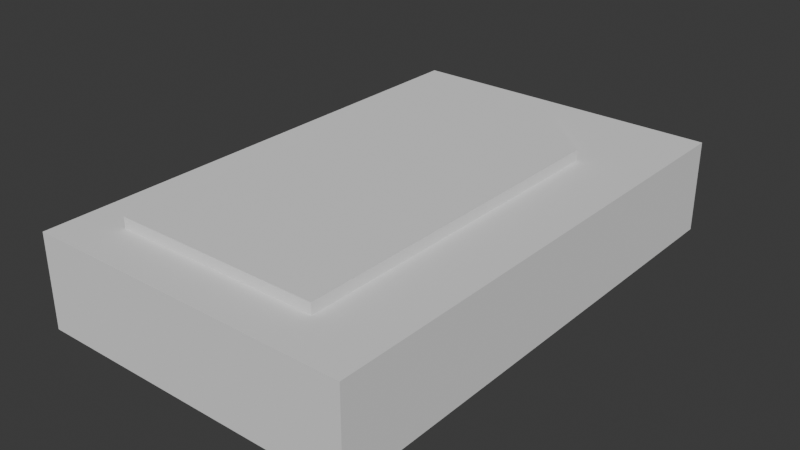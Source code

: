 # Source: tablero2.blend  (saved by Blender 5.1.29; exported with 4.5.12 LTS)
import bpy
from mathutils import Matrix  # noqa: F401  (used for matrix-valued properties, if any)

bpy.ops.wm.read_factory_settings(use_empty=True)
scene = bpy.context.scene
scene.name = 'Scene'

# ---- collections
col_collection = bpy.data.collections.new('Collection'); scene.collection.children.link(col_collection)

# ---- world
world_world = bpy.data.worlds.new('World'); scene.world = world_world
world_world.use_nodes = True; world_world.node_tree.nodes.clear()
_N = world_world.node_tree.nodes; _L = world_world.node_tree.links
n0 = _N.new('ShaderNodeOutputWorld'); n0.name = 'World Output'; n0.location = (300, 300)
n1 = _N.new('ShaderNodeBackground'); n1.name = 'Background'; n1.location = (10, 300)
n1.inputs[0].default_value = (0.05088, 0.05088, 0.05088, 1.0)
_L.new(n1.outputs[0], n0.inputs[0])
n0.is_active_output = True
world_world.color = (0.05088, 0.05088, 0.05088)
world_world.sun_shadow_jitter_overblur = 0.0

# ---- meshes
me_cube_001 = bpy.data.meshes.new('Cube.001')
me_cube_001.from_pydata([(-2.267, -8.999, 2.456), (7.913, -8.999, 2.456), (-2.267, -8.999, -1.444), (7.913, -8.999, -1.444), (4.188, 8.967, -1.444), (7.913, 6.142, -1.444), (-2.267, 6.155, -1.444), (1.544, 8.967, -1.444), (-2.267, 6.155, 2.459), (1.544, 8.967, 2.459), (4.188, 8.967, 2.459), (7.913, 6.142, 2.459)], [], [(1, 11, 5, 3), (4, 5, 11, 10), (0, 1, 3, 2), (5, 4, 7, 6, 2, 3), (2, 6, 8, 0), (7, 4, 10, 9), (6, 7, 9, 8), (0, 8, 9, 10, 11, 1)])
_uv = me_cube_001.uv_layers.new(name='UVMap')
_uv.uv.foreach_set('vector', [0.65, 0.7376, 0.65, 0.5478, 0.65, 0.5478, 0.65, 0.7376, 0.7232, 0.5124, 0.65, 0.5478, 0.65, 0.5478, 0.7232, 0.5124, 0.85, 0.7376, 0.65, 0.7376, 0.65, 0.7376, 0.85, 0.7376, 0.65, 0.5478, 0.7232, 0.5124, 0.7751, 0.5124, 0.85, 0.5477, 0.85, 0.7376, 0.65, 0.7376, 0.85, 0.7376, 0.85, 0.5477, 0.85, 0.5477, 0.85, 0.7376, 0.7751, 0.5124, 0.7232, 0.5124, 0.7232, 0.5124, 0.7751, 0.5124, 0.85, 0.5477, 0.7751, 0.5124, 0.7751, 0.5124, 0.85, 0.5477, 0.85, 0.7376, 0.85, 0.5477, 0.7751, 0.5124, 0.7232, 0.5124, 0.65, 0.5478, 0.65, 0.7376])
me_cube_001.update()
me_cube_002 = bpy.data.meshes.new('Cube.002')
me_cube_002.from_pydata([(-4.0, -11.0, -1.0), (-4.0, -11.0, 1.0), (-4.0, 11.0, -1.0), (-4.0, 11.0, 1.0), (10.0, -11.0, -1.0), (10.0, -11.0, 1.0), (10.0, 11.0, -1.0), (10.0, 11.0, 1.0)], [], [(0, 1, 3, 2), (2, 3, 7, 6), (6, 7, 5, 4), (4, 5, 1, 0), (2, 6, 4, 0), (7, 3, 1, 5)])
_uv = me_cube_002.uv_layers.new(name='UVMap')
_uv.uv.foreach_set('vector', [0.375, 0.0, 0.625, 0.0, 0.625, 0.25, 0.375, 0.25, 0.375, 0.25, 0.625, 0.25, 0.625, 0.5, 0.375, 0.5, 0.375, 0.5, 0.625, 0.5, 0.625, 0.75, 0.375, 0.75, 0.375, 0.75, 0.625, 0.75, 0.625, 1.0, 0.375, 1.0, 0.125, 0.5, 0.375, 0.5, 0.375, 0.75, 0.125, 0.75, 0.625, 0.5, 0.875, 0.5, 0.875, 0.75, 0.625, 0.75])
me_cube_002.update()
me_cylinder = bpy.data.meshes.new('Cylinder')
me_cylinder.from_pydata([(0.0, 1.0, -1.0), (0.0, 1.0, 1.0), (0.1951, 0.9808, -1.0), (0.1951, 0.9808, 1.0), (0.3827, 0.9239, -1.0), (0.3827, 0.9239, 1.0), (0.5556, 0.8315, -1.0), (0.5556, 0.8315, 1.0), (0.7071, 0.7071, -1.0), (0.7071, 0.7071, 1.0), (0.8315, 0.5556, -1.0), (0.8315, 0.5556, 1.0), (0.9239, 0.3827, -1.0), (0.9239, 0.3827, 1.0), (0.9808, 0.1951, -1.0), (0.9808, 0.1951, 1.0), (1.0, 0.0, -1.0), (1.0, 0.0, 1.0), (0.9808, -0.1951, -1.0), (0.9808, -0.1951, 1.0), (0.9239, -0.3827, -1.0), (0.9239, -0.3827, 1.0), (0.8315, -0.5556, -1.0), (0.8315, -0.5556, 1.0), (0.7071, -0.7071, -1.0), (0.7071, -0.7071, 1.0), (0.5556, -0.8315, -1.0), (0.5556, -0.8315, 1.0), (0.3827, -0.9239, -1.0), (0.3827, -0.9239, 1.0), (0.1951, -0.9808, -1.0), (0.1951, -0.9808, 1.0), (0.0, -1.0, -1.0), (0.0, -1.0, 1.0), (-0.1951, -0.9808, -1.0), (-0.1951, -0.9808, 1.0), (-0.3827, -0.9239, -1.0), (-0.3827, -0.9239, 1.0), (-0.5556, -0.8315, -1.0), (-0.5556, -0.8315, 1.0), (-0.7071, -0.7071, -1.0), (-0.7071, -0.7071, 1.0), (-0.8315, -0.5556, -1.0), (-0.8315, -0.5556, 1.0), (-0.9239, -0.3827, -1.0), (-0.9239, -0.3827, 1.0), (-0.9808, -0.1951, -1.0), (-0.9808, -0.1951, 1.0), (-1.0, 0.0, -1.0), (-1.0, 0.0, 1.0), (-0.9808, 0.1951, -1.0), (-0.9808, 0.1951, 1.0), (-0.9239, 0.3827, -1.0), (-0.9239, 0.3827, 1.0), (-0.8315, 0.5556, -1.0), (-0.8315, 0.5556, 1.0), (-0.7071, 0.7071, -1.0), (-0.7071, 0.7071, 1.0), (-0.5556, 0.8315, -1.0), (-0.5556, 0.8315, 1.0), (-0.3827, 0.9239, -1.0), (-0.3827, 0.9239, 1.0), (-0.1951, 0.9808, -1.0), (-0.1951, 0.9808, 1.0)], [], [(0, 1, 3, 2), (2, 3, 5, 4), (4, 5, 7, 6), (6, 7, 9, 8), (8, 9, 11, 10), (10, 11, 13, 12), (12, 13, 15, 14), (14, 15, 17, 16), (16, 17, 19, 18), (18, 19, 21, 20), (20, 21, 23, 22), (22, 23, 25, 24), (24, 25, 27, 26), (26, 27, 29, 28), (28, 29, 31, 30), (30, 31, 33, 32), (32, 33, 35, 34), (34, 35, 37, 36), (36, 37, 39, 38), (38, 39, 41, 40), (40, 41, 43, 42), (42, 43, 45, 44), (44, 45, 47, 46), (46, 47, 49, 48), (48, 49, 51, 50), (50, 51, 53, 52), (52, 53, 55, 54), (54, 55, 57, 56), (56, 57, 59, 58), (58, 59, 61, 60), (3, 1, 63, 61, 59, 57, 55, 53, 51, 49, 47, 45, 43, 41, 39, 37, 35, 33, 31, 29, 27, 25, 23, 21, 19, 17, 15, 13, 11, 9, 7, 5), (60, 61, 63, 62), (62, 63, 1, 0), (0, 2, 4, 6, 8, 10, 12, 14, 16, 18, 20, 22, 24, 26, 28, 30, 32, 34, 36, 38, 40, 42, 44, 46, 48, 50, 52, 54, 56, 58, 60, 62)])
_uv = me_cylinder.uv_layers.new(name='UVMap')
_uv.uv.foreach_set('vector', [1.0, 0.5, 1.0, 1.0, 0.9688, 1.0, 0.9688, 0.5, 0.9688, 0.5, 0.9688, 1.0, 0.9375, 1.0, 0.9375, 0.5, 0.9375, 0.5, 0.9375, 1.0, 0.9062, 1.0, 0.9062, 0.5, 0.9062, 0.5, 0.9062, 1.0, 0.875, 1.0, 0.875, 0.5, 0.875, 0.5, 0.875, 1.0, 0.8438, 1.0, 0.8438, 0.5, 0.8438, 0.5, 0.8438, 1.0, 0.8125, 1.0, 0.8125, 0.5, 0.8125, 0.5, 0.8125, 1.0, 0.7812, 1.0, 0.7812, 0.5, 0.7812, 0.5, 0.7812, 1.0, 0.75, 1.0, 0.75, 0.5, 0.75, 0.5, 0.75, 1.0, 0.7188, 1.0, 0.7188, 0.5, 0.7188, 0.5, 0.7188, 1.0, 0.6875, 1.0, 0.6875, 0.5, 0.6875, 0.5, 0.6875, 1.0, 0.6562, 1.0, 0.6562, 0.5, 0.6562, 0.5, 0.6562, 1.0, 0.625, 1.0, 0.625, 0.5, 0.625, 0.5, 0.625, 1.0, 0.5938, 1.0, 0.5938, 0.5, 0.5938, 0.5, 0.5938, 1.0, 0.5625, 1.0, 0.5625, 0.5, 0.5625, 0.5, 0.5625, 1.0, 0.5312, 1.0, 0.5312, 0.5, 0.5312, 0.5, 0.5312, 1.0, 0.5, 1.0, 0.5, 0.5, 0.5, 0.5, 0.5, 1.0, 0.4688, 1.0, 0.4688, 0.5, 0.4688, 0.5, 0.4688, 1.0, 0.4375, 1.0, 0.4375, 0.5, 0.4375, 0.5, 0.4375, 1.0, 0.4062, 1.0, 0.4062, 0.5, 0.4062, 0.5, 0.4062, 1.0, 0.375, 1.0, 0.375, 0.5, 0.375, 0.5, 0.375, 1.0, 0.3438, 1.0, 0.3438, 0.5, 0.3438, 0.5, 0.3438, 1.0, 0.3125, 1.0, 0.3125, 0.5, 0.3125, 0.5, 0.3125, 1.0, 0.2812, 1.0, 0.2812, 0.5, 0.2812, 0.5, 0.2812, 1.0, 0.25, 1.0, 0.25, 0.5, 0.25, 0.5, 0.25, 1.0, 0.2188, 1.0, 0.2188, 0.5, 0.2188, 0.5, 0.2188, 1.0, 0.1875, 1.0, 0.1875, 0.5, 0.1875, 0.5, 0.1875, 1.0, 0.1562, 1.0, 0.1562, 0.5, 0.1562, 0.5, 0.1562, 1.0, 0.125, 1.0, 0.125, 0.5, 0.125, 0.5, 0.125, 1.0, 0.09375, 1.0, 0.09375, 0.5, 0.09375, 0.5, 0.09375, 1.0, 0.0625, 1.0, 0.0625, 0.5, 0.2968, 0.4854, 0.25, 0.49, 0.2032, 0.4854, 0.1582, 0.4717, 0.1167, 0.4496, 0.08029, 0.4197, 0.05045, 0.3833, 0.02827, 0.3418, 0.01461, 0.2968, 0.01, 0.25, 0.01461, 0.2032, 0.02827, 0.1582, 0.05045, 0.1167, 0.08029, 0.08029, 0.1167, 0.05045, 0.1582, 0.02827, 0.2032, 0.01461, 0.25, 0.01, 0.2968, 0.01461, 0.3418, 0.02827, 0.3833, 0.05045, 0.4197, 0.08029, 0.4496, 0.1167, 0.4717, 0.1582, 0.4854, 0.2032, 0.49, 0.25, 0.4854, 0.2968, 0.4717, 0.3418, 0.4496, 0.3833, 0.4197, 0.4197, 0.3833, 0.4496, 0.3418, 0.4717, 0.0625, 0.5, 0.0625, 1.0, 0.03125, 1.0, 0.03125, 0.5, 0.03125, 0.5, 0.03125, 1.0, 0.0, 1.0, 0.0, 0.5, 0.75, 0.49, 0.7968, 0.4854, 0.8418, 0.4717, 0.8833, 0.4496, 0.9197, 0.4197, 0.9496, 0.3833, 0.9717, 0.3418, 0.9854, 0.2968, 0.99, 0.25, 0.9854, 0.2032, 0.9717, 0.1582, 0.9496, 0.1167, 0.9197, 0.08029, 0.8833, 0.05045, 0.8418, 0.02827, 0.7968, 0.01461, 0.75, 0.01, 0.7032, 0.01461, 0.6582, 0.02827, 0.6167, 0.05045, 0.5803, 0.08029, 0.5504, 0.1167, 0.5283, 0.1582, 0.5146, 0.2032, 0.51, 0.25, 0.5146, 0.2968, 0.5283, 0.3418, 0.5504, 0.3833, 0.5803, 0.4197, 0.6167, 0.4496, 0.6582, 0.4717, 0.7032, 0.4854])
me_cylinder.update()

# ---- objects
ob_empty = bpy.data.objects.new('Empty', None)
ob_mesa_001 = bpy.data.objects.new('Mesa.001', me_cube_001)
ob_cube = bpy.data.objects.new('Cube', me_cube_002)
ob_cylinder = bpy.data.objects.new('Cylinder', me_cylinder)

# ---- transforms, parenting, visibility, modifiers, constraints
ob_empty.location = (-11.69, 0.0, 0.0)
ob_empty.rotation_euler = (-0.004357, -0.00221, 1.567)
ob_empty.scale = (4.337, 4.337, 8.673)
ob_empty.empty_display_type = 'IMAGE'
ob_empty.empty_display_size = 5.0
ob_mesa_001.location = (0.0, 0.0, 0.0)
ob_mesa_001.scale = (0.8852, 1.0, 1.0)
ob_cube.location = (0.0, 0.0, 0.0)
ob_cube.scale = (1.0, 1.0, 2.0)
ob_cylinder.location = (3.0, -5.0, 0.6)
ob_cylinder.scale = (5.83, 5.83, 1.399)

# ---- collection membership
col_collection.objects.link(ob_empty)
col_collection.objects.link(ob_mesa_001)
col_collection.objects.link(ob_cube)
col_collection.objects.link(ob_cylinder)

# ---- scene / render settings (as saved in the file)
scene.frame_start = 1; scene.frame_end = 250; scene.frame_set(2)
scene.render.engine = 'BLENDER_EEVEE_NEXT'
scene.render.bake_bias = 0.0
scene.render.bake_samples = 0
bpy.context.view_layer.update()

# ---- added for rendering (the .blend has no active camera and no usable light): camera, sun
cam_auto = bpy.data.cameras.new('AutoCamera')
cam_auto.lens = 50.0
cam_auto.sensor_width = 36.0
cam_auto.clip_end = 1000.0
ob_auto_camera = bpy.data.objects.new('AutoCamera', cam_auto)
scene.collection.objects.link(ob_auto_camera)
ob_auto_camera.location = (27.4771, -29.3725, 19.811)
ob_auto_camera.rotation_euler = (1.09748, -7.21219e-08, 0.694738)
scene.camera = ob_auto_camera
light_auto_sun = bpy.data.lights.new('AutoSun', 'SUN')
light_auto_sun.energy = 3.0
light_auto_sun.angle = 0.0523599
ob_auto_sun = bpy.data.objects.new('AutoSun', light_auto_sun)
scene.collection.objects.link(ob_auto_sun)
ob_auto_sun.rotation_euler = (0.872665, 0.174533, 0.523599)
bpy.context.view_layer.update()
